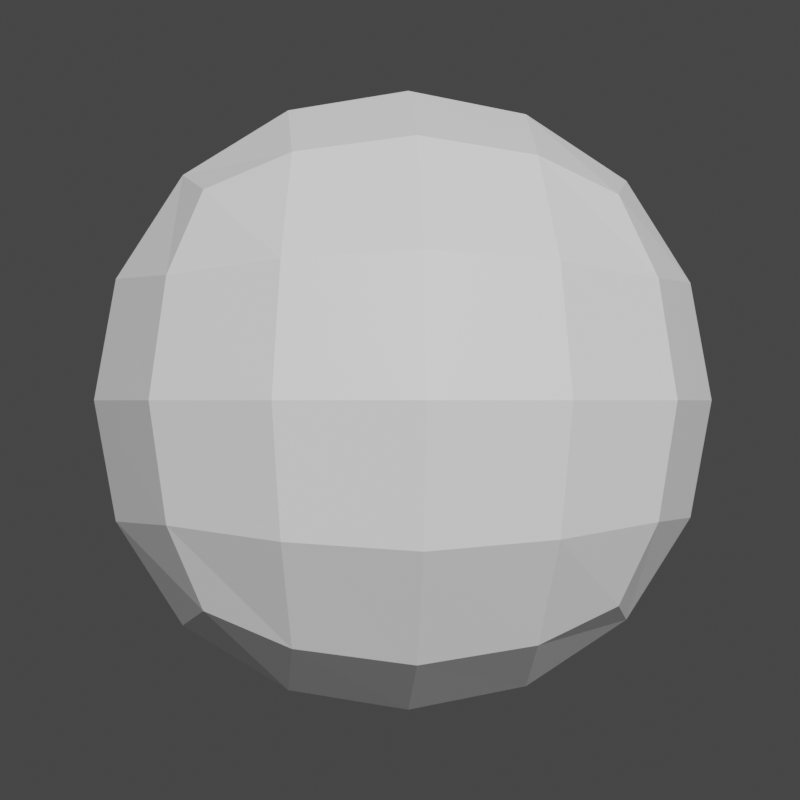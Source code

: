 # Source: asteroids.blend  (saved by Blender 2.91.10; exported with 4.5.12 LTS)
import bpy
from mathutils import Matrix  # noqa: F401  (used for matrix-valued properties, if any)

bpy.ops.wm.read_factory_settings(use_empty=True)
scene = bpy.context.scene
scene.name = 'Scene'

# ---- collections
col_collection = bpy.data.collections.new('Collection'); scene.collection.children.link(col_collection)

# ---- materials (node trees are filled in below, after node groups)
mat_material = bpy.data.materials.new('Material')
mat_material.alpha_threshold = 0.0
mat_material.use_transparent_shadow = False
mat_material.line_color = (0.0, 0.0, 0.0, 1.0)
mat_material_001 = bpy.data.materials.new('Material.001')
mat_material_001.alpha_threshold = 0.0
mat_material_001.use_transparent_shadow = False
mat_material_001.line_color = (0.0, 0.0, 0.0, 1.0)

# ---- material node trees
mat_material.use_nodes = True; mat_material.node_tree.nodes.clear()
_N = mat_material.node_tree.nodes; _L = mat_material.node_tree.links
n0 = _N.new('ShaderNodeOutputMaterial'); n0.name = 'Material Output'; n0.location = (300, 300)
n1 = _N.new('ShaderNodeBsdfPrincipled'); n1.name = 'Principled BSDF'; n1.location = (10, 300)
n1.distribution = 'GGX'
n1.subsurface_method = 'BURLEY'
n1.inputs[2].default_value = 0.4
n1.inputs[3].default_value = 1.45
n1.inputs[27].default_value = (0.0, 0.0, 0.0, 1.0)
n1.inputs[28].default_value = 1.0
_L.new(n1.outputs[0], n0.inputs[0])
n0.is_active_output = True
mat_material_001.use_nodes = True; mat_material_001.node_tree.nodes.clear()
_N = mat_material_001.node_tree.nodes; _L = mat_material_001.node_tree.links
n0 = _N.new('ShaderNodeOutputMaterial'); n0.name = 'Material Output'; n0.location = (300, 300)
n1 = _N.new('ShaderNodeBsdfPrincipled'); n1.name = 'Principled BSDF'; n1.location = (10, 300)
n1.distribution = 'GGX'
n1.subsurface_method = 'BURLEY'
n1.inputs[2].default_value = 0.4
n1.inputs[3].default_value = 1.45
n1.inputs[27].default_value = (0.0, 0.0, 0.0, 1.0)
n1.inputs[28].default_value = 1.0
_L.new(n1.outputs[0], n0.inputs[0])
n0.is_active_output = True

# ---- world
world_world = bpy.data.worlds.new('World'); scene.world = world_world
world_world.use_nodes = True; world_world.node_tree.nodes.clear()
_N = world_world.node_tree.nodes; _L = world_world.node_tree.links
n0 = _N.new('ShaderNodeOutputWorld'); n0.name = 'World Output'; n0.location = (300, 300)
n1 = _N.new('ShaderNodeBackground'); n1.name = 'Background'; n1.location = (10, 300)
n1.inputs[0].default_value = (0.05088, 0.05088, 0.05088, 1.0)
_L.new(n1.outputs[0], n0.inputs[0])
n0.is_active_output = True
world_world.color = (0.05088, 0.05088, 0.05088)
world_world.use_sun_shadow = False
world_world.sun_shadow_jitter_overblur = 0.0

# ---- cameras
cam_camera = bpy.data.cameras.new('Camera')
cam_camera.clip_end = 100.0
cam_camera.ortho_scale = 7.314

# ---- lights
light_light = bpy.data.lights.new('Light', 'SUN')
light_light.transmission_factor = 0.0
light_light.angle = 0.1993
light_light.energy = 3.34
light_light.shadow_soft_size = 0.1
light_light.shadow_cascade_max_distance = 1000.0

# ---- meshes
me_cube = bpy.data.meshes.new('Cube')
me_cube.from_pydata([(1.0, 1.0, 1.0), (1.0, 1.0, -1.0), (1.0, -1.0, 1.0), (1.0, -1.0, -1.0), (-1.0, 1.0, 1.0), (-1.0, 1.0, -1.0), (-1.0, -1.0, 1.0), (-1.0, -1.0, -1.0)], [], [(0, 4, 6, 2), (3, 2, 6, 7), (7, 6, 4, 5), (5, 1, 3, 7), (1, 0, 2, 3), (5, 4, 0, 1)])
_uv = me_cube.uv_layers.new(name='UVMap')
_uv.uv.foreach_set('vector', [0.625, 0.5, 0.875, 0.5, 0.875, 0.75, 0.625, 0.75, 0.375, 0.75, 0.625, 0.75, 0.625, 1.0, 0.375, 1.0, 0.375, 0.0, 0.625, 0.0, 0.625, 0.25, 0.375, 0.25, 0.125, 0.5, 0.375, 0.5, 0.375, 0.75, 0.125, 0.75, 0.375, 0.5, 0.625, 0.5, 0.625, 0.75, 0.375, 0.75, 0.375, 0.25, 0.625, 0.25, 0.625, 0.5, 0.375, 0.5])
me_cube.materials.append(mat_material)
me_cube.use_remesh_preserve_volume = False
me_cube.use_remesh_preserve_attributes = False
me_cube.use_mirror_vertex_groups = False
me_cube.update()
me_cube_001 = bpy.data.meshes.new('Cube.001')
me_cube_001.from_pydata([(1.0, 1.0, 1.0), (1.0, 1.0, -1.0), (3.314, -2.049, 1.0), (1.0, -1.0, -1.0), (-1.0, 1.0, 1.0), (-1.0, 1.0, -1.0), (-1.0, -1.0, 1.0), (-1.0, 0.4367, -1.0)], [], [(0, 4, 6, 2), (3, 2, 6, 7), (7, 6, 4, 5), (5, 1, 3, 7), (1, 0, 2, 3), (5, 4, 0, 1)])
_uv = me_cube_001.uv_layers.new(name='UVMap')
_uv.uv.foreach_set('vector', [0.625, 0.5, 0.875, 0.5, 0.875, 0.75, 0.625, 0.75, 0.375, 0.75, 0.625, 0.75, 0.625, 1.0, 0.375, 1.0, 0.375, 0.0, 0.625, 0.0, 0.625, 0.25, 0.375, 0.25, 0.125, 0.5, 0.375, 0.5, 0.375, 0.75, 0.125, 0.75, 0.375, 0.5, 0.625, 0.5, 0.625, 0.75, 0.375, 0.75, 0.375, 0.25, 0.625, 0.25, 0.625, 0.5, 0.375, 0.5])
me_cube_001.materials.append(mat_material_001)
me_cube_001.use_remesh_preserve_volume = False
me_cube_001.use_remesh_preserve_attributes = False
me_cube_001.use_mirror_vertex_groups = False
me_cube_001.update()

# ---- objects
ob_asteroid1 = bpy.data.objects.new('Asteroid1', me_cube)
ob_light = bpy.data.objects.new('Light', light_light)
ob_camera = bpy.data.objects.new('Camera', cam_camera)
ob_asteroid2 = bpy.data.objects.new('Asteroid2', me_cube_001)

# ---- transforms, parenting, visibility, modifiers, constraints
ob_asteroid1.location = (0.0, 0.0, 0.0)
ob_asteroid1.rotation_euler = (0.0, -0.0, 0.0637)
ob_asteroid1.lock_rotations_4d = False
ob_asteroid1.empty_display_type = 'ARROWS'
ob_asteroid1.lineart.crease_threshold = 0.0
_m = ob_asteroid1.modifiers.new('Subdivision', 'SUBSURF')
_m.uv_smooth = 'PRESERVE_CORNERS'
_m.levels = 3
_m = ob_asteroid1.modifiers.new('Displace', 'DISPLACE')
ob_light.location = (4.076, 1.005, 5.904)
ob_light.rotation_euler = (1.083, -0.1455, 1.807)
ob_light.lock_rotations_4d = False
ob_light.empty_display_type = 'ARROWS'
ob_light.color = (0.0, 0.0, 0.0, 0.0)
ob_light.lineart.crease_threshold = 0.0
ob_camera.location = (4.995, 0.0, 0.0)
ob_camera.rotation_euler = (1.571, 0.0, 1.571)
ob_camera.lock_rotations_4d = False
ob_camera.empty_display_type = 'ARROWS'
ob_camera.color = (0.0, 0.0, 0.0, 0.0)
ob_camera.display_type = 'WIRE'
ob_camera.lineart.crease_threshold = 0.0
ob_asteroid2.location = (0.0, 5.0, 0.0)
ob_asteroid2.rotation_euler = (2.316, -0.0, 0.05402)
ob_asteroid2.lock_rotations_4d = False
ob_asteroid2.empty_display_type = 'ARROWS'
ob_asteroid2.lineart.crease_threshold = 0.0
_m = ob_asteroid2.modifiers.new('Subdivision', 'SUBSURF')
_m.uv_smooth = 'PRESERVE_CORNERS'
_m.levels = 3
_m = ob_asteroid2.modifiers.new('Displace', 'DISPLACE')

# ---- collection membership
col_collection.objects.link(ob_asteroid1)
col_collection.objects.link(ob_light)
col_collection.objects.link(ob_camera)
col_collection.objects.link(ob_asteroid2)

# ---- scene / render settings (as saved in the file)
scene.camera = ob_camera
scene.frame_start = 1; scene.frame_end = 250; scene.frame_set(7)
scene.render.engine = 'BLENDER_EEVEE_NEXT'
scene.render.resolution_x = 128
scene.render.resolution_y = 128
scene.render.film_transparent = True
scene.cycles.use_denoising = False
scene.cycles.samples = 128
scene.cycles.sampling_pattern = 'TABULATED_SOBOL'
scene.cycles.use_adaptive_sampling = False
scene.cycles.use_light_tree = False
scene.view_settings.view_transform = 'Filmic'
bpy.context.view_layer.update()
